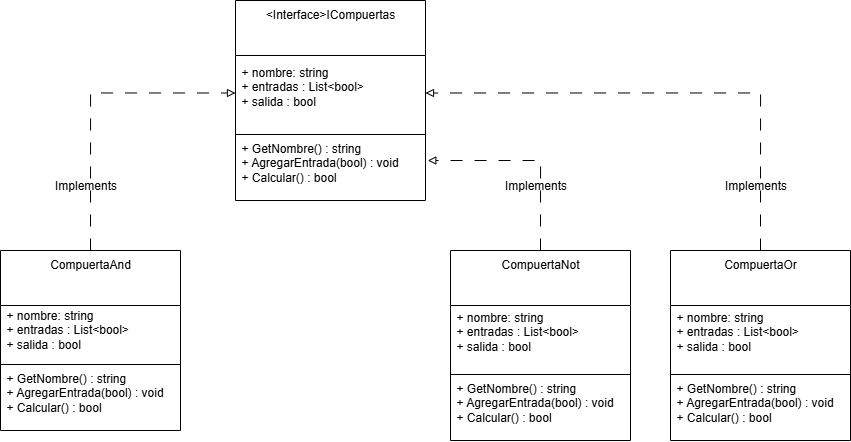

The diagram above was exported from draw.io. Its source (the exported page's mxGraphModel, read from the mxfile embedded in the PNG):
<mxGraphModel dx="1095" dy="600" grid="1" gridSize="10" guides="1" tooltips="1" connect="1" arrows="1" fold="1" page="1" pageScale="1" pageWidth="850" pageHeight="1100" math="0" shadow="0">
  <root>
    <mxCell id="0" />
    <mxCell id="1" parent="0" />
    <mxCell id="oLMr2vFFPSaSY2HTK30z-17" value="&amp;lt;Interface&amp;gt;ICompuertas" style="swimlane;fontStyle=0;align=center;verticalAlign=top;childLayout=stackLayout;horizontal=1;startSize=55;horizontalStack=0;resizeParent=1;resizeParentMax=0;resizeLast=0;collapsible=0;marginBottom=0;html=1;whiteSpace=wrap;" vertex="1" parent="1">
      <mxGeometry x="255" y="40" width="190" height="200" as="geometry" />
    </mxCell>
    <mxCell id="oLMr2vFFPSaSY2HTK30z-19" value="+ nombre: string&lt;div&gt;+ entradas : List&amp;lt;bool&amp;gt;&lt;/div&gt;&lt;div&gt;+ salida : bool&lt;br&gt;&lt;div&gt;&lt;br&gt;&lt;/div&gt;&lt;/div&gt;" style="text;html=1;strokeColor=none;fillColor=none;align=left;verticalAlign=middle;spacingLeft=4;spacingRight=4;overflow=hidden;rotatable=0;points=[[0,0.5],[1,0.5]];portConstraint=eastwest;whiteSpace=wrap;" vertex="1" parent="oLMr2vFFPSaSY2HTK30z-17">
      <mxGeometry y="55" width="190" height="75" as="geometry" />
    </mxCell>
    <mxCell id="oLMr2vFFPSaSY2HTK30z-22" value="" style="line;strokeWidth=1;fillColor=none;align=left;verticalAlign=middle;spacingTop=-1;spacingLeft=3;spacingRight=3;rotatable=0;labelPosition=right;points=[];portConstraint=eastwest;" vertex="1" parent="oLMr2vFFPSaSY2HTK30z-17">
      <mxGeometry y="130" width="190" height="8" as="geometry" />
    </mxCell>
    <mxCell id="oLMr2vFFPSaSY2HTK30z-24" value="&lt;div&gt;+ GetNombre() :&amp;nbsp;&lt;span style=&quot;background-color: transparent; color: light-dark(rgb(0, 0, 0), rgb(255, 255, 255));&quot;&gt;string&lt;/span&gt;&lt;/div&gt;+ AgregarEntrada(bool) : void&amp;nbsp;&lt;div&gt;+ Calcular() : bool&lt;/div&gt;&lt;div&gt;&lt;br&gt;&lt;/div&gt;" style="text;html=1;strokeColor=none;fillColor=none;align=left;verticalAlign=middle;spacingLeft=4;spacingRight=4;overflow=hidden;rotatable=0;points=[[0,0.5],[1,0.5]];portConstraint=eastwest;whiteSpace=wrap;" vertex="1" parent="oLMr2vFFPSaSY2HTK30z-17">
      <mxGeometry y="138" width="190" height="62" as="geometry" />
    </mxCell>
    <mxCell id="oLMr2vFFPSaSY2HTK30z-35" style="edgeStyle=orthogonalEdgeStyle;rounded=0;orthogonalLoop=1;jettySize=auto;html=1;exitX=0.5;exitY=0;exitDx=0;exitDy=0;entryX=0;entryY=0.5;entryDx=0;entryDy=0;endArrow=block;endFill=0;dashed=1;dashPattern=12 12;" edge="1" parent="1" source="oLMr2vFFPSaSY2HTK30z-25" target="oLMr2vFFPSaSY2HTK30z-19">
      <mxGeometry relative="1" as="geometry" />
    </mxCell>
    <mxCell id="oLMr2vFFPSaSY2HTK30z-25" value="CompuertaAnd" style="swimlane;fontStyle=0;align=center;verticalAlign=top;childLayout=stackLayout;horizontal=1;startSize=55;horizontalStack=0;resizeParent=1;resizeParentMax=0;resizeLast=0;collapsible=0;marginBottom=0;html=1;whiteSpace=wrap;" vertex="1" parent="1">
      <mxGeometry x="20" y="290" width="180" height="180" as="geometry" />
    </mxCell>
    <mxCell id="oLMr2vFFPSaSY2HTK30z-26" value="+ nombre: string&lt;div&gt;+ entradas :&amp;nbsp;&lt;span style=&quot;background-color: transparent; color: light-dark(rgb(0, 0, 0), rgb(255, 255, 255));&quot;&gt;List&amp;lt;bool&amp;gt;&lt;/span&gt;&lt;/div&gt;&lt;div&gt;+ salida : bool&lt;br&gt;&lt;div&gt;&lt;br&gt;&lt;/div&gt;&lt;/div&gt;" style="text;html=1;strokeColor=none;fillColor=none;align=left;verticalAlign=middle;spacingLeft=4;spacingRight=4;overflow=hidden;rotatable=0;points=[[0,0.5],[1,0.5]];portConstraint=eastwest;whiteSpace=wrap;" vertex="1" parent="oLMr2vFFPSaSY2HTK30z-25">
      <mxGeometry y="55" width="180" height="55" as="geometry" />
    </mxCell>
    <mxCell id="oLMr2vFFPSaSY2HTK30z-27" value="" style="line;strokeWidth=1;fillColor=none;align=left;verticalAlign=middle;spacingTop=-1;spacingLeft=3;spacingRight=3;rotatable=0;labelPosition=right;points=[];portConstraint=eastwest;" vertex="1" parent="oLMr2vFFPSaSY2HTK30z-25">
      <mxGeometry y="110" width="180" height="8" as="geometry" />
    </mxCell>
    <mxCell id="oLMr2vFFPSaSY2HTK30z-29" value="&lt;div&gt;+ GetNombre() :&amp;nbsp;&lt;span style=&quot;background-color: transparent; color: light-dark(rgb(0, 0, 0), rgb(255, 255, 255));&quot;&gt;string&lt;/span&gt;&lt;/div&gt;+ AgregarEntrada(bool) : void&amp;nbsp;&lt;div&gt;+ Calcular() :&amp;nbsp;&lt;span style=&quot;background-color: transparent; color: light-dark(rgb(0, 0, 0), rgb(255, 255, 255));&quot;&gt;bool&lt;/span&gt;&lt;/div&gt;&lt;div&gt;&lt;br&gt;&lt;/div&gt;" style="text;html=1;strokeColor=none;fillColor=none;align=left;verticalAlign=middle;spacingLeft=4;spacingRight=4;overflow=hidden;rotatable=0;points=[[0,0.5],[1,0.5]];portConstraint=eastwest;whiteSpace=wrap;" vertex="1" parent="oLMr2vFFPSaSY2HTK30z-25">
      <mxGeometry y="118" width="180" height="62" as="geometry" />
    </mxCell>
    <mxCell id="oLMr2vFFPSaSY2HTK30z-36" style="edgeStyle=orthogonalEdgeStyle;rounded=0;orthogonalLoop=1;jettySize=auto;html=1;exitX=0.5;exitY=0;exitDx=0;exitDy=0;entryX=1;entryY=0.5;entryDx=0;entryDy=0;endArrow=block;endFill=0;dashed=1;dashPattern=12 12;" edge="1" parent="1" source="oLMr2vFFPSaSY2HTK30z-30" target="oLMr2vFFPSaSY2HTK30z-19">
      <mxGeometry relative="1" as="geometry" />
    </mxCell>
    <mxCell id="oLMr2vFFPSaSY2HTK30z-30" value="CompuertaOr" style="swimlane;fontStyle=0;align=center;verticalAlign=top;childLayout=stackLayout;horizontal=1;startSize=55;horizontalStack=0;resizeParent=1;resizeParentMax=0;resizeLast=0;collapsible=0;marginBottom=0;html=1;whiteSpace=wrap;" vertex="1" parent="1">
      <mxGeometry x="690" y="290" width="180" height="190" as="geometry" />
    </mxCell>
    <mxCell id="oLMr2vFFPSaSY2HTK30z-31" value="+ nombre: string&lt;div&gt;+ entradas :&amp;nbsp;&lt;span style=&quot;background-color: transparent; color: light-dark(rgb(0, 0, 0), rgb(255, 255, 255));&quot;&gt;List&amp;lt;bool&amp;gt;&lt;/span&gt;&lt;/div&gt;&lt;div&gt;+ salida : bool&lt;br&gt;&lt;div&gt;&lt;br&gt;&lt;/div&gt;&lt;/div&gt;" style="text;html=1;strokeColor=none;fillColor=none;align=left;verticalAlign=middle;spacingLeft=4;spacingRight=4;overflow=hidden;rotatable=0;points=[[0,0.5],[1,0.5]];portConstraint=eastwest;whiteSpace=wrap;" vertex="1" parent="oLMr2vFFPSaSY2HTK30z-30">
      <mxGeometry y="55" width="180" height="65" as="geometry" />
    </mxCell>
    <mxCell id="oLMr2vFFPSaSY2HTK30z-32" value="" style="line;strokeWidth=1;fillColor=none;align=left;verticalAlign=middle;spacingTop=-1;spacingLeft=3;spacingRight=3;rotatable=0;labelPosition=right;points=[];portConstraint=eastwest;" vertex="1" parent="oLMr2vFFPSaSY2HTK30z-30">
      <mxGeometry y="120" width="180" height="8" as="geometry" />
    </mxCell>
    <mxCell id="oLMr2vFFPSaSY2HTK30z-34" value="&lt;div&gt;+ GetNombre() :&amp;nbsp;&lt;span style=&quot;background-color: transparent; color: light-dark(rgb(0, 0, 0), rgb(255, 255, 255));&quot;&gt;string&lt;/span&gt;&lt;/div&gt;+ AgregarEntrada(bool) : void&amp;nbsp;&amp;nbsp;&lt;div&gt;+ Calcular() :&amp;nbsp;&lt;span style=&quot;background-color: transparent; color: light-dark(rgb(0, 0, 0), rgb(255, 255, 255));&quot;&gt;bool&lt;/span&gt;&lt;/div&gt;&lt;div&gt;&lt;br&gt;&lt;/div&gt;" style="text;html=1;strokeColor=none;fillColor=none;align=left;verticalAlign=middle;spacingLeft=4;spacingRight=4;overflow=hidden;rotatable=0;points=[[0,0.5],[1,0.5]];portConstraint=eastwest;whiteSpace=wrap;" vertex="1" parent="oLMr2vFFPSaSY2HTK30z-30">
      <mxGeometry y="128" width="180" height="62" as="geometry" />
    </mxCell>
    <mxCell id="oLMr2vFFPSaSY2HTK30z-37" value="CompuertaNot" style="swimlane;fontStyle=0;align=center;verticalAlign=top;childLayout=stackLayout;horizontal=1;startSize=55;horizontalStack=0;resizeParent=1;resizeParentMax=0;resizeLast=0;collapsible=0;marginBottom=0;html=1;whiteSpace=wrap;" vertex="1" parent="1">
      <mxGeometry x="470" y="290" width="180" height="190" as="geometry" />
    </mxCell>
    <mxCell id="oLMr2vFFPSaSY2HTK30z-38" value="+ nombre: string&lt;div&gt;+ entradas :&amp;nbsp;&lt;span style=&quot;background-color: transparent; color: light-dark(rgb(0, 0, 0), rgb(255, 255, 255));&quot;&gt;List&amp;lt;bool&amp;gt;&lt;/span&gt;&lt;/div&gt;&lt;div&gt;+ salida : bool&lt;br&gt;&lt;div&gt;&lt;br&gt;&lt;/div&gt;&lt;/div&gt;" style="text;html=1;strokeColor=none;fillColor=none;align=left;verticalAlign=middle;spacingLeft=4;spacingRight=4;overflow=hidden;rotatable=0;points=[[0,0.5],[1,0.5]];portConstraint=eastwest;whiteSpace=wrap;" vertex="1" parent="oLMr2vFFPSaSY2HTK30z-37">
      <mxGeometry y="55" width="180" height="65" as="geometry" />
    </mxCell>
    <mxCell id="oLMr2vFFPSaSY2HTK30z-39" value="" style="line;strokeWidth=1;fillColor=none;align=left;verticalAlign=middle;spacingTop=-1;spacingLeft=3;spacingRight=3;rotatable=0;labelPosition=right;points=[];portConstraint=eastwest;" vertex="1" parent="oLMr2vFFPSaSY2HTK30z-37">
      <mxGeometry y="120" width="180" height="8" as="geometry" />
    </mxCell>
    <mxCell id="oLMr2vFFPSaSY2HTK30z-41" value="&lt;div&gt;+ GetNombre() :&amp;nbsp;&lt;span style=&quot;background-color: transparent; color: light-dark(rgb(0, 0, 0), rgb(255, 255, 255));&quot;&gt;string&lt;/span&gt;&lt;/div&gt;+ AgregarEntrada(bool) : void&amp;nbsp;&amp;nbsp;&lt;div&gt;+ Calcular() :&amp;nbsp;&lt;span style=&quot;background-color: transparent; color: light-dark(rgb(0, 0, 0), rgb(255, 255, 255));&quot;&gt;bool&lt;/span&gt;&lt;/div&gt;&lt;div&gt;&lt;br&gt;&lt;/div&gt;" style="text;html=1;strokeColor=none;fillColor=none;align=left;verticalAlign=middle;spacingLeft=4;spacingRight=4;overflow=hidden;rotatable=0;points=[[0,0.5],[1,0.5]];portConstraint=eastwest;whiteSpace=wrap;" vertex="1" parent="oLMr2vFFPSaSY2HTK30z-37">
      <mxGeometry y="128" width="180" height="62" as="geometry" />
    </mxCell>
    <mxCell id="oLMr2vFFPSaSY2HTK30z-43" value="Implements" style="text;html=1;align=center;verticalAlign=middle;resizable=0;points=[];autosize=1;strokeColor=none;fillColor=none;" vertex="1" parent="1">
      <mxGeometry x="510" y="210" width="90" height="30" as="geometry" />
    </mxCell>
    <mxCell id="oLMr2vFFPSaSY2HTK30z-44" value="Implements" style="text;html=1;align=center;verticalAlign=middle;resizable=0;points=[];autosize=1;strokeColor=none;fillColor=none;" vertex="1" parent="1">
      <mxGeometry x="730" y="210" width="90" height="30" as="geometry" />
    </mxCell>
    <mxCell id="oLMr2vFFPSaSY2HTK30z-46" value="Implements" style="text;html=1;align=center;verticalAlign=middle;resizable=0;points=[];autosize=1;strokeColor=none;fillColor=none;" vertex="1" parent="1">
      <mxGeometry x="60" y="210" width="90" height="30" as="geometry" />
    </mxCell>
    <mxCell id="oLMr2vFFPSaSY2HTK30z-47" style="edgeStyle=orthogonalEdgeStyle;rounded=0;orthogonalLoop=1;jettySize=auto;html=1;exitX=0.5;exitY=0;exitDx=0;exitDy=0;entryX=1.012;entryY=0.355;entryDx=0;entryDy=0;entryPerimeter=0;dashed=1;dashPattern=12 12;endArrow=block;endFill=0;" edge="1" parent="1" source="oLMr2vFFPSaSY2HTK30z-37" target="oLMr2vFFPSaSY2HTK30z-24">
      <mxGeometry relative="1" as="geometry" />
    </mxCell>
  </root>
</mxGraphModel>